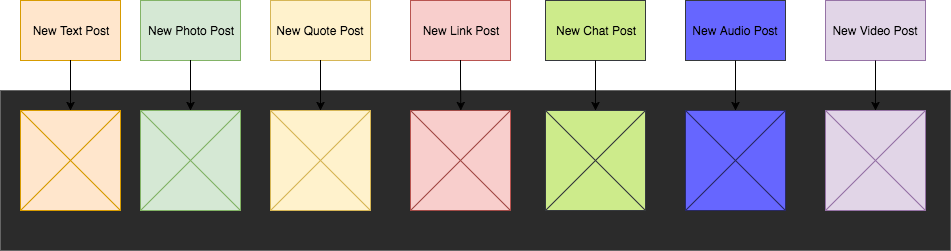

The diagram above was exported from draw.io. Its source (the exported page's mxGraphModel, read from the mxfile embedded in the PNG):
<mxGraphModel dx="1046" dy="772" grid="1" gridSize="10" guides="1" tooltips="1" connect="1" arrows="1" fold="1" page="1" pageScale="1" pageWidth="850" pageHeight="1100" math="0" shadow="0">
  <root>
    <mxCell id="0" />
    <mxCell id="1" parent="0" />
    <mxCell id="53bc96e468f8e3b3-1" value="" style="whiteSpace=wrap;html=1;rounded=0;shadow=0;glass=0;comic=0;strokeColor=#666666;fillColor=#2B2B2B;gradientColor=none;gradientDirection=north;" vertex="1" parent="1">
      <mxGeometry x="310" y="380" width="950" height="160" as="geometry" />
    </mxCell>
    <mxCell id="53bc96e468f8e3b3-2" value="" style="whiteSpace=wrap;html=1;rounded=0;shadow=0;glass=0;comic=0;strokeColor=#D79B00;fillColor=#ffe6cc;" vertex="1" parent="1">
      <mxGeometry x="330" y="400" width="100" height="100" as="geometry" />
    </mxCell>
    <mxCell id="53bc96e468f8e3b3-7" value="" style="whiteSpace=wrap;html=1;rounded=0;shadow=0;glass=0;comic=0;strokeColor=#b85450;fillColor=#f8cecc;" vertex="1" parent="1">
      <mxGeometry x="720" y="400" width="100" height="100" as="geometry" />
    </mxCell>
    <mxCell id="53bc96e468f8e3b3-8" value="" style="whiteSpace=wrap;html=1;rounded=0;shadow=0;glass=0;comic=0;strokeColor=#9673a6;fillColor=#e1d5e7;" vertex="1" parent="1">
      <mxGeometry x="1135" y="400" width="100" height="100" as="geometry" />
    </mxCell>
    <mxCell id="3b9661da6525a714-6" value="" style="shape=collate;whiteSpace=wrap;html=1;rounded=0;shadow=0;glass=0;comic=0;strokeColor=#d79b00;fillColor=#ffe6cc;" vertex="1" parent="1">
      <mxGeometry x="330" y="400" width="100" height="100" as="geometry" />
    </mxCell>
    <mxCell id="3b9661da6525a714-9" value="" style="shape=collate;whiteSpace=wrap;html=1;rounded=0;shadow=0;glass=0;comic=0;strokeColor=#A34B47;fillColor=none;" vertex="1" parent="1">
      <mxGeometry x="720" y="400" width="100" height="100" as="geometry" />
    </mxCell>
    <mxCell id="3b9661da6525a714-12" value="" style="shape=collate;whiteSpace=wrap;html=1;rounded=0;shadow=0;glass=0;comic=0;strokeColor=#9673a6;fillColor=#e1d5e7;" vertex="1" parent="1">
      <mxGeometry x="1135" y="400" width="100" height="100" as="geometry" />
    </mxCell>
    <mxCell id="3b9661da6525a714-13" value="New Text Post" style="whiteSpace=wrap;html=1;rounded=0;shadow=0;glass=0;comic=0;strokeColor=#d79b00;fillColor=#ffe6cc;" vertex="1" parent="1">
      <mxGeometry x="330" y="290" width="100" height="60" as="geometry" />
    </mxCell>
    <mxCell id="3b9661da6525a714-18" value="New Link Post" style="whiteSpace=wrap;html=1;rounded=0;shadow=0;glass=0;comic=0;strokeColor=#b85450;fillColor=#f8cecc;" vertex="1" parent="1">
      <mxGeometry x="720" y="290" width="100" height="60" as="geometry" />
    </mxCell>
    <mxCell id="3b9661da6525a714-19" value="New Video Post" style="whiteSpace=wrap;html=1;rounded=0;shadow=0;glass=0;comic=0;strokeColor=#9673a6;fillColor=#e1d5e7;" vertex="1" parent="1">
      <mxGeometry x="1135" y="290" width="100" height="60" as="geometry" />
    </mxCell>
    <mxCell id="3b9661da6525a714-21" value="" style="endArrow=classic;html=1;exitX=0.5;exitY=1;entryX=0.5;entryY=0;" edge="1" parent="1" source="3b9661da6525a714-13" target="3b9661da6525a714-6">
      <mxGeometry width="50" height="50" relative="1" as="geometry">
        <mxPoint x="380" y="310" as="sourcePoint" />
        <mxPoint x="380" y="400" as="targetPoint" />
        <Array as="points">
          <mxPoint x="380" y="370" />
        </Array>
      </mxGeometry>
    </mxCell>
    <mxCell id="3b9661da6525a714-22" value="" style="endArrow=classic;html=1;exitX=0.5;exitY=1;entryX=0.5;entryY=0;" edge="1" parent="1" source="3b9661da6525a714-18">
      <mxGeometry width="50" height="50" relative="1" as="geometry">
        <mxPoint x="790" y="370" as="sourcePoint" />
        <mxPoint x="770.3333333333335" y="400" as="targetPoint" />
        <Array as="points">
          <mxPoint x="770" y="370" />
        </Array>
      </mxGeometry>
    </mxCell>
    <mxCell id="3b9661da6525a714-23" value="" style="endArrow=classic;html=1;exitX=0.5;exitY=1;entryX=0.5;entryY=0;" edge="1" parent="1" source="3b9661da6525a714-19" target="3b9661da6525a714-12">
      <mxGeometry width="50" height="50" relative="1" as="geometry">
        <mxPoint x="1020" y="350" as="sourcePoint" />
        <mxPoint x="1070" y="300" as="targetPoint" />
      </mxGeometry>
    </mxCell>
    <mxCell id="3b9661da6525a714-24" value="" style="whiteSpace=wrap;html=1;rounded=0;shadow=0;glass=0;comic=0;strokeColor=#82b366;fillColor=#d5e8d4;" vertex="1" parent="1">
      <mxGeometry x="450" y="400" width="100" height="100" as="geometry" />
    </mxCell>
    <mxCell id="3b9661da6525a714-25" value="" style="shape=collate;whiteSpace=wrap;html=1;rounded=0;shadow=0;glass=0;comic=0;strokeColor=#82b366;fillColor=#d5e8d4;" vertex="1" parent="1">
      <mxGeometry x="450" y="400" width="100" height="100" as="geometry" />
    </mxCell>
    <mxCell id="3b9661da6525a714-26" value="" style="whiteSpace=wrap;html=1;rounded=0;shadow=0;glass=0;comic=0;strokeColor=#d6b656;fillColor=#fff2cc;" vertex="1" parent="1">
      <mxGeometry x="580" y="400" width="100" height="100" as="geometry" />
    </mxCell>
    <mxCell id="3b9661da6525a714-27" value="" style="shape=collate;whiteSpace=wrap;html=1;rounded=0;shadow=0;glass=0;comic=0;strokeColor=#d6b656;fillColor=#fff2cc;" vertex="1" parent="1">
      <mxGeometry x="580" y="400" width="100" height="100" as="geometry" />
    </mxCell>
    <mxCell id="3b9661da6525a714-28" value="" style="whiteSpace=wrap;html=1;rounded=0;shadow=0;glass=0;comic=0;strokeColor=#36393d;fillColor=#cdeb8b;" vertex="1" parent="1">
      <mxGeometry x="855" y="400" width="100" height="100" as="geometry" />
    </mxCell>
    <mxCell id="3b9661da6525a714-29" value="" style="shape=collate;whiteSpace=wrap;html=1;rounded=0;shadow=0;glass=0;comic=0;strokeColor=#36393d;fillColor=#cdeb8b;" vertex="1" parent="1">
      <mxGeometry x="855" y="400" width="100" height="100" as="geometry" />
    </mxCell>
    <mxCell id="3b9661da6525a714-30" value="" style="whiteSpace=wrap;html=1;rounded=0;shadow=0;glass=0;comic=0;strokeColor=#292966;fillColor=#6666FF;" vertex="1" parent="1">
      <mxGeometry x="995" y="400" width="100" height="100" as="geometry" />
    </mxCell>
    <mxCell id="3b9661da6525a714-31" value="" style="shape=collate;whiteSpace=wrap;html=1;rounded=0;shadow=0;glass=0;comic=0;strokeColor=#292966;fillColor=#6666FF;" vertex="1" parent="1">
      <mxGeometry x="995" y="400" width="100" height="100" as="geometry" />
    </mxCell>
    <mxCell id="3b9661da6525a714-34" value="New Photo Post" style="whiteSpace=wrap;html=1;rounded=0;shadow=0;glass=0;comic=0;strokeColor=#82b366;fillColor=#d5e8d4;" vertex="1" parent="1">
      <mxGeometry x="450" y="290" width="100" height="60" as="geometry" />
    </mxCell>
    <mxCell id="3b9661da6525a714-35" value="" style="endArrow=classic;html=1;exitX=0.5;exitY=1;entryX=0.5;entryY=0;" edge="1" parent="1" source="3b9661da6525a714-34" target="3b9661da6525a714-25">
      <mxGeometry width="50" height="50" relative="1" as="geometry">
        <mxPoint x="330" y="360" as="sourcePoint" />
        <mxPoint x="390" y="410" as="targetPoint" />
        <Array as="points">
          <mxPoint x="500" y="370" />
        </Array>
      </mxGeometry>
    </mxCell>
    <mxCell id="3b9661da6525a714-36" value="New Quote Post" style="whiteSpace=wrap;html=1;rounded=0;shadow=0;glass=0;comic=0;strokeColor=#d6b656;fillColor=#fff2cc;" vertex="1" parent="1">
      <mxGeometry x="580" y="290" width="100" height="60" as="geometry" />
    </mxCell>
    <mxCell id="3b9661da6525a714-37" value="" style="endArrow=classic;html=1;exitX=0.5;exitY=1;entryX=0.5;entryY=0;" edge="1" parent="1" source="3b9661da6525a714-36" target="3b9661da6525a714-27">
      <mxGeometry width="50" height="50" relative="1" as="geometry">
        <mxPoint x="610" y="400" as="sourcePoint" />
        <mxPoint x="660" y="350" as="targetPoint" />
        <Array as="points">
          <mxPoint x="630" y="370" />
        </Array>
      </mxGeometry>
    </mxCell>
    <mxCell id="3b9661da6525a714-38" value="New Chat Post" style="whiteSpace=wrap;html=1;rounded=0;shadow=0;glass=0;comic=0;strokeColor=#36393d;fillColor=#cdeb8b;" vertex="1" parent="1">
      <mxGeometry x="855" y="290" width="100" height="60" as="geometry" />
    </mxCell>
    <mxCell id="3b9661da6525a714-39" value="" style="endArrow=classic;html=1;entryX=0.5;entryY=0;exitX=0.5;exitY=1;" edge="1" parent="1" source="3b9661da6525a714-38" target="3b9661da6525a714-29">
      <mxGeometry width="50" height="50" relative="1" as="geometry">
        <mxPoint x="890" y="410" as="sourcePoint" />
        <mxPoint x="940" y="360" as="targetPoint" />
        <Array as="points" />
      </mxGeometry>
    </mxCell>
    <mxCell id="3b9661da6525a714-40" value="New Audio Post" style="whiteSpace=wrap;html=1;rounded=0;shadow=0;glass=0;comic=0;strokeColor=#36393d;fillColor=#6666FF;" vertex="1" parent="1">
      <mxGeometry x="995" y="290" width="100" height="60" as="geometry" />
    </mxCell>
    <mxCell id="3b9661da6525a714-41" value="" style="endArrow=classic;html=1;exitX=0.5;exitY=1;entryX=0.5;entryY=0;" edge="1" parent="1" source="3b9661da6525a714-40" target="3b9661da6525a714-31">
      <mxGeometry width="50" height="50" relative="1" as="geometry">
        <mxPoint x="1050" y="400" as="sourcePoint" />
        <mxPoint x="1100" y="350" as="targetPoint" />
        <Array as="points" />
      </mxGeometry>
    </mxCell>
  </root>
</mxGraphModel>